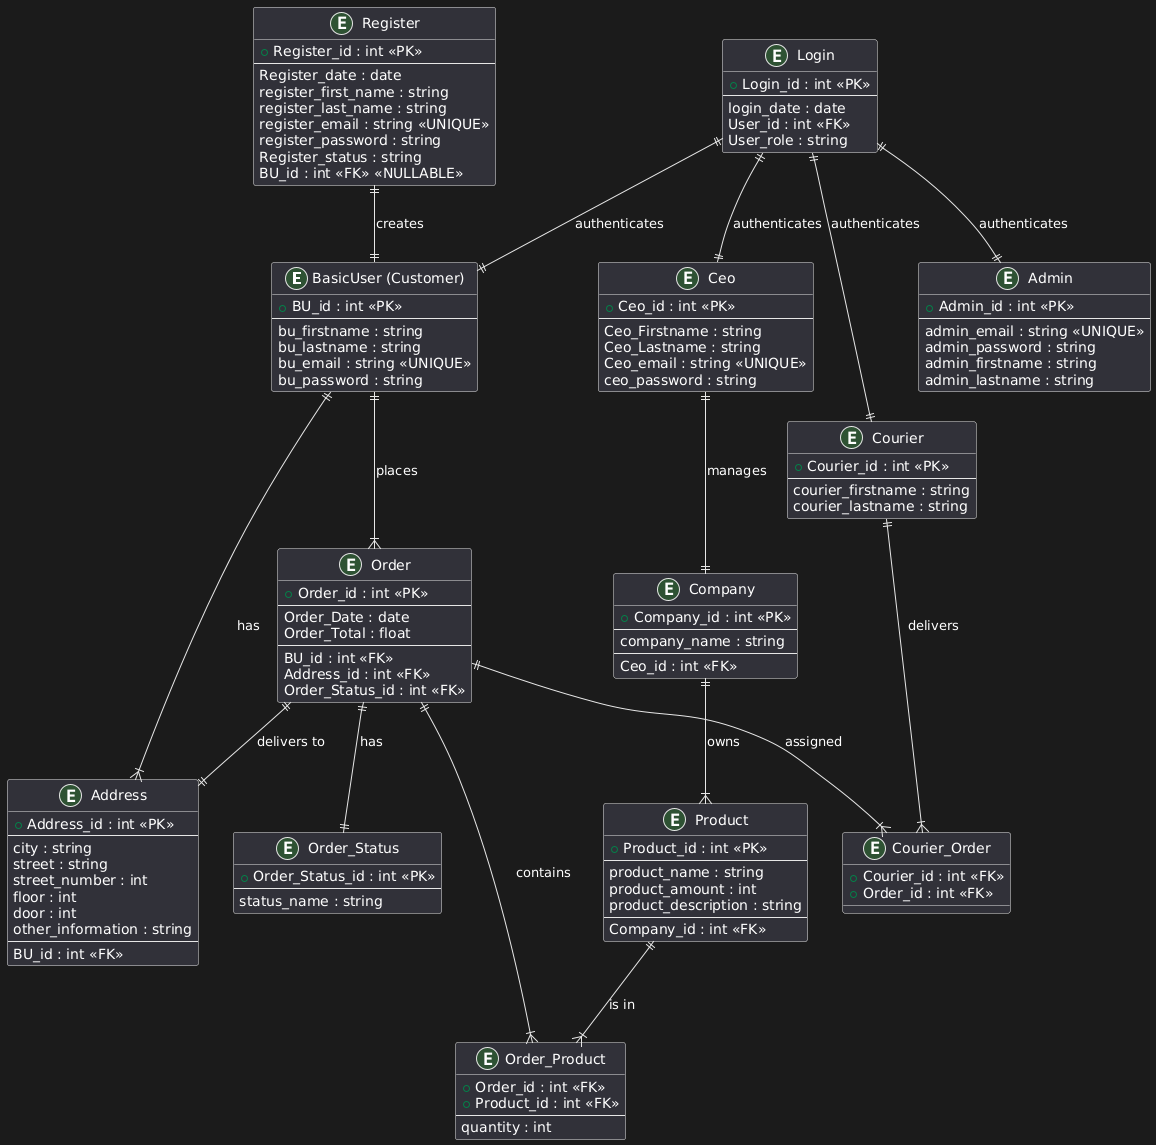

The diagram above was rendered by PlantUML. Its source (embedded in the PNG):
@startuml
entity "BasicUser (Customer)" as BasicUser {
    +BU_id : int <<PK>>
    --
    bu_firstname : string
    bu_lastname : string
    bu_email : string <<UNIQUE>>
    bu_password : string
}

entity "Address" as Address {
    +Address_id : int <<PK>>
    --
    city : string
    street : string
    street_number : int
    floor : int
    door : int
    other_information : string
    --
    BU_id : int <<FK>>
}

entity "Order" as Order {
    +Order_id : int <<PK>>
    --
    Order_Date : date
    Order_Total : float
    --
    BU_id : int <<FK>>
    Address_id : int <<FK>>
    Order_Status_id : int <<FK>>
}

entity "Order_Status" as OrderStatus {
    +Order_Status_id : int <<PK>>
    --
    status_name : string
}

entity "Product" as Product {
    +Product_id : int <<PK>>
    --
    product_name : string
    product_amount : int
    product_description : string
    --
    Company_id : int <<FK>>
}

entity "Order_Product" as OrderProduct {
    +Order_id : int <<FK>>
    +Product_id : int <<FK>>
    --
    quantity : int
}

entity "Courier" as Courier {
    +Courier_id : int <<PK>>
    --
    courier_firstname : string
    courier_lastname : string
}

entity "Courier_Order" as CourierOrder {
    +Courier_id : int <<FK>>
    +Order_id : int <<FK>>
}

entity "Company" as Company {
    +Company_id : int <<PK>>
    --
    company_name : string
    --
    Ceo_id : int <<FK>>
}

entity "Ceo" as Ceo {
    +Ceo_id : int <<PK>>
    --
    Ceo_Firstname : string
    Ceo_Lastname : string
    Ceo_email : string <<UNIQUE>>
    ceo_password : string
}

entity "Admin" as Admin {
    +Admin_id : int <<PK>>
    --
    admin_email : string <<UNIQUE>>
    admin_password : string
    admin_firstname : string
    admin_lastname : string
}

entity "Login" as Login {
    +Login_id : int <<PK>>
    --
    login_date : date
    User_id : int <<FK>>
    User_role : string
}

entity "Register" as Register {
    +Register_id : int <<PK>>
    --
    Register_date : date
    register_first_name : string
    register_last_name : string
    register_email : string <<UNIQUE>>
    register_password : string
    Register_status : string
    BU_id : int <<FK>> <<NULLABLE>>
}

BasicUser ||--|{ Address : "has"
BasicUser ||--|{ Order : "places"
Order ||--|| Address : "delivers to"
Order ||--|| OrderStatus : "has"
Order ||--|{ OrderProduct : "contains"
Product ||--|{ OrderProduct : "is in"
Company ||--|{ Product : "owns"
Ceo ||--|| Company : "manages"
Courier ||--|{ CourierOrder : "delivers"
Order ||--|{ CourierOrder : "assigned"
Register ||--|| BasicUser : "creates"
Login ||--|| BasicUser : "authenticates"
Login ||--|| Admin : "authenticates"
Login ||--|| Ceo : "authenticates"
Login ||--|| Courier : "authenticates"
@enduml